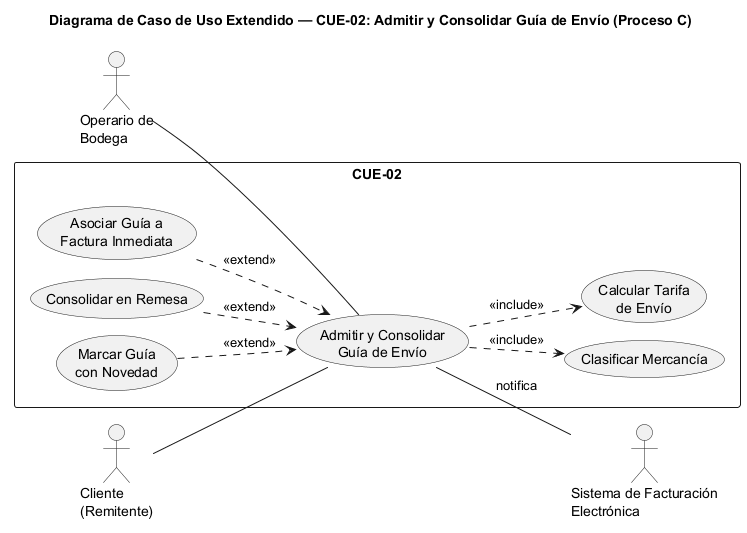

The diagram above was rendered by PlantUML. Its source (embedded in the PNG):
@startuml casos_uso_extendido_cue02
!pragma layout smetana
title Diagrama de Caso de Uso Extendido — CUE-02: Admitir y Consolidar Guía de Envío (Proceso C)
left to right direction
skinparam packageStyle rectangle

actor "Operario de\nBodega" as Operario
actor "Cliente\n(Remitente)" as Remitente
actor "Sistema de Facturación\nElectrónica" as Facturacion

rectangle "CUE-02" {
  usecase "Admitir y Consolidar\nGuía de Envío" as Base
  usecase "Clasificar Mercancía" as Inc1
  usecase "Calcular Tarifa\nde Envío" as Inc2
  usecase "Asociar Guía a\nFactura Inmediata" as Ext1
  usecase "Consolidar en Remesa" as Ext2
  usecase "Marcar Guía\ncon Novedad" as Ext3
}

Operario -- Base
Remitente -- Base
Base -- Facturacion : notifica

Base ..> Inc1 : <<include>>
Base ..> Inc2 : <<include>>
Ext1 ..> Base : <<extend>>
Ext2 ..> Base : <<extend>>
Ext3 ..> Base : <<extend>>
@enduml